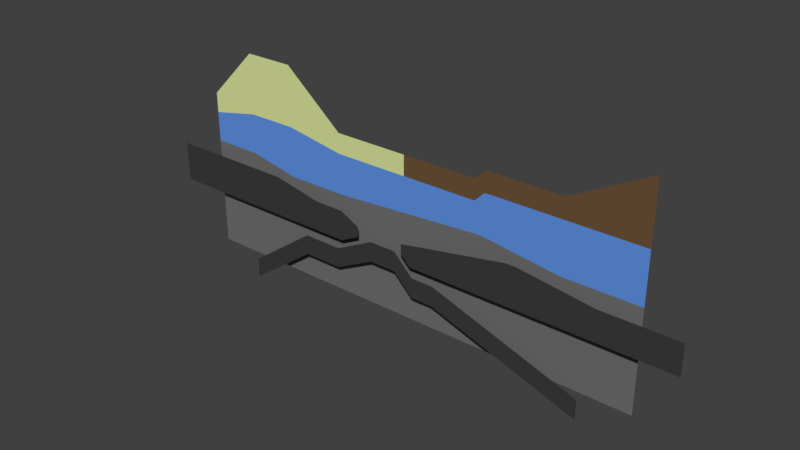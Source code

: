 # Source: Level2.blend  (saved by Blender 2.78.0; exported with 4.5.12 LTS)
import bpy
from mathutils import Matrix  # noqa: F401  (used for matrix-valued properties, if any)

bpy.ops.wm.read_factory_settings(use_empty=True)
scene = bpy.context.scene
scene.name = 'Scene'

# ---- collections
col_collection_1 = bpy.data.collections.new('Collection 1'); scene.collection.children.link(col_collection_1)

# ---- materials (node trees are filled in below, after node groups)
mat_limestone = bpy.data.materials.new('Limestone')
mat_limestone.alpha_threshold = 0.0
mat_limestone.use_transparent_shadow = False
mat_limestone.diffuse_color = (0.7279, 0.8, 0.3413, 1.0)
mat_limestone.roughness = 0.5
mat_bedrock = bpy.data.materials.new('Bedrock')
mat_bedrock.alpha_threshold = 0.0
mat_bedrock.use_transparent_shadow = False
mat_bedrock.diffuse_color = (0.1679, 0.1679, 0.1679, 1.0)
mat_bedrock.roughness = 0.5
mat_plates = bpy.data.materials.new('Plates')
mat_plates.alpha_threshold = 0.0
mat_plates.use_transparent_shadow = False
mat_plates.diffuse_color = (0.04696, 0.04696, 0.04696, 1.0)
mat_plates.roughness = 0.5
mat_plates.specular_intensity = 0.0
mat_mud = bpy.data.materials.new('Mud')
mat_mud.alpha_threshold = 0.0
mat_mud.use_transparent_shadow = False
mat_mud.diffuse_color = (0.1626, 0.08898, 0.04129, 1.0)
mat_mud.roughness = 0.5
mat_mud.specular_intensity = 0.0
mat_marl = bpy.data.materials.new('Marl')
mat_marl.alpha_threshold = 0.0
mat_marl.use_transparent_shadow = False
mat_marl.diffuse_color = (0.1189, 0.3012, 0.8, 1.0)
mat_marl.roughness = 0.5

# ---- material node trees

# ---- world
world_world = bpy.data.worlds.new('World'); scene.world = world_world
world_world.color = (0.05088, 0.05088, 0.05088)
world_world.use_sun_shadow = False
world_world.sun_shadow_jitter_overblur = 0.0
world_world.cycles.sampling_method = 'MANUAL'

# ---- meshes
me_plane_000 = bpy.data.meshes.new('Plane.000')
me_plane_000.from_pydata([(-16.0, -2.0, -7.55e-08), (-16.0, 0.0, -7.55e-08), (0.0, -2.0, -7.55e-08), (7.993e-31, 0.0, -7.55e-08), (-6.0, 5.0, 3.02e-07), (-11.0, 5.0, 3.02e-07), (-11.0, -1.0, 1.421e-14), (-6.0, -1.0, 1.421e-14), (7.5, 1.665e-15, -7.55e-08), (7.5, -2.0, -7.55e-08)], [], [(3, 4, 7, 2), (0, 6, 5, 1), (6, 7, 4, 5), (3, 2, 9, 8)])
_uv = me_plane_000.uv_layers.new(name='UVMap')
_uv.uv.foreach_set('vector', [-1.402e-21, -1.254e-14, -6.0, 5.0, -6.0, -1.0, -1.748e-07, -2.0, -16.0, -2.0, -11.0, -1.0, -11.0, 5.0, -16.0, 1.399e-06, -11.0, -1.0, -6.0, -1.0, -6.0, 5.0, -11.0, 5.0, -1.402e-21, -1.254e-14, -1.748e-07, -2.0, 7.5, -2.0, 7.5, -6.557e-07])
me_plane_000.materials.append(mat_limestone)
me_plane_000.use_remesh_preserve_volume = False
me_plane_000.use_remesh_preserve_attributes = False
me_plane_000.use_mirror_vertex_groups = False
me_plane_000.update()
me_plane_012 = bpy.data.meshes.new('Plane.012')
me_plane_012.from_pydata([(-24.0, -5.0, -3.02e-07), (-3.0, -6.0, -3.775e-07), (15.0, -5.0, -3.02e-07), (16.0, -5.0, -3.02e-07), (-11.0, -5.0, -3.02e-07), (-6.0, -6.0, -3.775e-07), (23.5, -6.0, -3.775e-07), (4.0, -7.0, -4.53e-07), (-1.0, -7.0, -4.53e-07), (4.0, -8.0, -5.285e-07), (5.0, -9.0, -6.04e-07), (31.0, -9.0, -6.04e-07), (31.0, -6.0, -3.775e-07), (-1.0, -8.0, -5.285e-07), (-3.0, -9.0, -6.04e-07), (-24.0, -9.0, -6.04e-07), (0.5, -8.0, -5.285e-07), (3.25, -8.0, -5.285e-07), (5.25, -10.0, -6.795e-07), (-3.5, -10.0, -6.795e-07), (7.5, -10.0, -6.795e-07), (22.5, -15.0, -1.057e-06), (-7.5, -10.0, -6.795e-07), (-14.5, -15.0, -1.057e-06), (0.5, -10.0, -6.795e-07), (3.25, -10.0, -6.795e-07), (5.25, -12.0, -8.305e-07), (-3.5, -12.0, -8.305e-07), (7.5, -12.0, -8.305e-07), (22.5, -17.0, -1.208e-06), (-7.5, -12.0, -8.305e-07), (-14.5, -17.0, -1.208e-06)], [], [(7, 9, 10, 11, 12, 6, 3, 2), (22, 30, 27, 19), (18, 26, 28, 20), (17, 25, 26, 18), (23, 31, 30, 22), (20, 28, 29, 21), (19, 27, 24, 16), (16, 24, 25, 17), (4, 0, 15, 14, 13, 8, 1, 5)])
me_plane_012.polygons.foreach_set('material_index', [1, 1, 1, 1, 1, 1, 1, 1, 1])
_uv = me_plane_012.uv_layers.new(name='UVMap')
_uv.uv.foreach_set('vector', [0.0, 0.0, 0.0, 0.0, 0.0, 0.0, 0.0, 0.0, 0.0, 0.0, 0.0, 0.0, 0.0, 0.0, 0.0, 0.0, 0.0, 0.0, 0.0, 0.0, 0.0, 0.0, 0.0, 0.0, 0.0, 0.0, 0.0, 0.0, 0.0, 0.0, 0.0, 0.0, 0.0, 0.0, 0.0, 0.0, 0.0, 0.0, 0.0, 0.0, 0.0, 0.0, 0.0, 0.0, 0.0, 0.0, 0.0, 0.0, 0.0, 0.0, 0.0, 0.0, 0.0, 0.0, 0.0, 0.0, 0.0, 0.0, 0.0, 0.0, 0.0, 0.0, 0.0, 0.0, 0.0, 0.0, 0.0, 0.0, 0.0, 0.0, 0.0, 0.0, 0.0, 0.0, 0.0, 0.0, 0.0, 0.0, 0.0, 0.0, 0.0, 0.0, 0.0, 0.0, 0.0, 0.0, 0.0, 0.0])
me_plane_012.materials.append(mat_bedrock)
me_plane_012.materials.append(mat_plates)
me_plane_012.use_remesh_preserve_volume = False
me_plane_012.use_remesh_preserve_attributes = False
me_plane_012.use_mirror_vertex_groups = False
me_plane_012.update()
me_plane_011 = bpy.data.meshes.new('Plane.011')
me_plane_011.from_pydata([(15.0, 3.331e-15, -7.55e-08), (16.0, 1.0, -1.694e-22), (31.0, 5.0, 3.02e-07), (23.5, 1.0, 1.665e-15), (23.5, -1.0, 0.0), (15.0, -2.0, -7.55e-08), (16.0, -1.0, 0.0), (31.0, -1.0, 0.0), (7.5, 1.665e-15, -7.55e-08), (7.5, -2.0, -7.55e-08)], [], [(8, 9, 5, 0), (0, 5, 6, 1), (3, 4, 7, 2), (1, 6, 4, 3)])
_uv = me_plane_011.uv_layers.new(name='UVMap')
_uv.uv.foreach_set('vector', [7.5, -6.557e-07, 7.5, -2.0, 15.0, -2.0, 15.0, -1.311e-06, 15.0, -1.311e-06, 15.0, -2.0, 16.0, -1.0, 16.0, 1.0, 23.5, 1.0, 23.5, -1.0, 31.0, -1.0, 31.0, 5.0, 16.0, 1.0, 16.0, -1.0, 23.5, -1.0, 23.5, 1.0])
me_plane_011.materials.append(mat_mud)
me_plane_011.use_remesh_preserve_volume = False
me_plane_011.use_remesh_preserve_attributes = False
me_plane_011.use_mirror_vertex_groups = False
me_plane_011.update()
me_plane_010 = bpy.data.meshes.new('Plane.010')
me_plane_010.from_pydata([(16.0, -16.0, -1.132e-06), (15.0, -16.0, -1.132e-06), (3.109e-15, -16.0, -1.132e-06), (-16.0, -16.0, -1.132e-06), (-16.0, -5.0, -3.02e-07), (8.882e-16, -6.0, -3.775e-07), (15.0, -5.0, -3.02e-07), (16.0, -5.0, -3.02e-07), (31.0, -6.0, -3.775e-07), (31.0, -16.0, -1.132e-06), (-11.0, -16.0, -1.132e-06), (-6.0, -16.0, -1.132e-06), (23.5, -16.0, -1.132e-06), (-11.0, -5.0, -3.02e-07), (-6.0, -6.0, -3.775e-07), (23.5, -6.0, -3.775e-07)], [], [(5, 14, 11, 2), (13, 4, 3, 10), (7, 6, 1, 0), (15, 7, 0, 12), (14, 13, 10, 11), (8, 15, 12, 9), (6, 5, 2, 1)])
_uv = me_plane_010.uv_layers.new(name='UVMap')
_uv.uv.foreach_set('vector', [-5.245e-07, -6.0, -6.0, -6.0, -6.0, -16.0, -1.399e-06, -16.0, -11.0, -5.0, -16.0, -5.0, -16.0, -16.0, -11.0, -16.0, 16.0, -5.0, 15.0, -5.0, 15.0, -16.0, 16.0, -16.0, 23.5, -6.0, 16.0, -5.0, 16.0, -16.0, 23.5, -16.0, -6.0, -6.0, -11.0, -5.0, -11.0, -16.0, -6.0, -16.0, 31.0, -6.0, 23.5, -6.0, 23.5, -16.0, 31.0, -16.0, 15.0, -5.0, -5.245e-07, -6.0, -1.399e-06, -16.0, 15.0, -16.0])
me_plane_010.materials.append(mat_bedrock)
me_plane_010.use_remesh_preserve_volume = False
me_plane_010.use_remesh_preserve_attributes = False
me_plane_010.use_mirror_vertex_groups = False
me_plane_010.update()
me_plane_009 = bpy.data.meshes.new('Plane.009')
me_plane_009.from_pydata([(-16.0, -5.0, -3.02e-07), (8.882e-16, -6.0, -3.775e-07), (15.0, -5.0, -3.02e-07), (16.0, -5.0, -3.02e-07), (31.0, -6.0, -3.775e-07), (-16.0, -2.0, -7.55e-08), (0.0, -2.0, -7.55e-08), (23.5, -1.0, 0.0), (15.0, -2.0, -7.55e-08), (16.0, -1.0, 0.0), (31.0, -1.0, 0.0), (-11.0, -1.0, 1.421e-14), (-6.0, -1.0, 1.421e-14), (-11.0, -5.0, -3.02e-07), (-6.0, -6.0, -3.775e-07), (23.5, -6.0, -3.775e-07)], [], [(11, 5, 0, 13), (7, 9, 3, 15), (9, 8, 2, 3), (12, 11, 13, 14), (10, 7, 15, 4), (8, 6, 1, 2), (6, 12, 14, 1)])
_uv = me_plane_009.uv_layers.new(name='UVMap')
_uv.uv.foreach_set('vector', [-11.0, -1.0, -16.0, -2.0, -16.0, -5.0, -11.0, -5.0, 23.5, -1.0, 16.0, -1.0, 16.0, -5.0, 23.5, -6.0, 16.0, -1.0, 15.0, -2.0, 15.0, -5.0, 16.0, -5.0, -6.0, -1.0, -11.0, -1.0, -11.0, -5.0, -6.0, -6.0, 31.0, -1.0, 23.5, -1.0, 23.5, -6.0, 31.0, -6.0, 15.0, -2.0, -1.748e-07, -2.0, -5.245e-07, -6.0, 15.0, -5.0, -1.748e-07, -2.0, -6.0, -1.0, -6.0, -6.0, -5.245e-07, -6.0])
me_plane_009.materials.append(mat_marl)
me_plane_009.use_remesh_preserve_volume = False
me_plane_009.use_remesh_preserve_attributes = False
me_plane_009.use_mirror_vertex_groups = False
me_plane_009.update()

# ---- objects
ob_limestone = bpy.data.objects.new('Limestone', me_plane_000)
ob_plates = bpy.data.objects.new('Plates', me_plane_012)
ob_mud = bpy.data.objects.new('Mud', me_plane_011)
ob_bedrock = bpy.data.objects.new('Bedrock', me_plane_010)
ob_marl = bpy.data.objects.new('Marl', me_plane_009)

# ---- transforms, parenting, visibility, modifiers, constraints
ob_limestone.location = (0.0, 0.0, 0.0)
ob_limestone.rotation_euler = (1.571, 2.22e-16, 2.22e-16)
ob_limestone.lineart.crease_threshold = 0.0
ob_plates.location = (4.0, -1.0, -1.0)
ob_plates.rotation_euler = (1.571, 2.22e-16, 2.22e-16)
ob_plates.lineart.crease_threshold = 0.0
ob_mud.location = (0.0, 0.0, 0.0)
ob_mud.rotation_euler = (1.571, 2.22e-16, 2.22e-16)
ob_mud.lineart.crease_threshold = 0.0
ob_bedrock.location = (0.0, 0.0, 0.0)
ob_bedrock.rotation_euler = (1.571, 2.22e-16, 2.22e-16)
ob_bedrock.lineart.crease_threshold = 0.0
ob_marl.location = (0.0, 0.0, 0.0)
ob_marl.rotation_euler = (1.571, 2.22e-16, 2.22e-16)
ob_marl.lineart.crease_threshold = 0.0

# ---- collection membership
col_collection_1.objects.link(ob_limestone)
col_collection_1.objects.link(ob_plates)
col_collection_1.objects.link(ob_mud)
col_collection_1.objects.link(ob_bedrock)
col_collection_1.objects.link(ob_marl)

# ---- scene / render settings (as saved in the file)
scene.frame_start = 1; scene.frame_end = 250; scene.frame_set(1)
scene.render.engine = 'BLENDER_EEVEE_NEXT'
scene.render.resolution_percentage = 50
scene.render.dither_intensity = 0.0
scene.render.use_persistent_data = True
scene.cycles.feature_set = 'EXPERIMENTAL'
scene.cycles.use_denoising = False
scene.cycles.samples = 64
scene.cycles.sampling_pattern = 'TABULATED_SOBOL'
scene.cycles.light_sampling_threshold = 0.0
scene.cycles.use_adaptive_sampling = False
scene.cycles.use_light_tree = False
scene.cycles.blur_glossy = 0.0
scene.cycles.sample_clamp_indirect = 0.0
scene.view_settings.view_transform = 'Standard'
bpy.context.view_layer.update()

# ---- added for rendering (the .blend has no active camera and no usable light): camera, sun
cam_auto = bpy.data.cameras.new('AutoCamera')
cam_auto.lens = 50.0
cam_auto.sensor_width = 36.0
cam_auto.clip_end = 1000.0
ob_auto_camera = bpy.data.objects.new('AutoCamera', cam_auto)
scene.collection.objects.link(ob_auto_camera)
ob_auto_camera.location = (62.6654, -66.6985, 37.6323)
ob_auto_camera.rotation_euler = (1.09748, -7.21219e-08, 0.694738)
scene.camera = ob_auto_camera
light_auto_sun = bpy.data.lights.new('AutoSun', 'SUN')
light_auto_sun.energy = 3.0
light_auto_sun.angle = 0.0523599
ob_auto_sun = bpy.data.objects.new('AutoSun', light_auto_sun)
scene.collection.objects.link(ob_auto_sun)
ob_auto_sun.rotation_euler = (0.872665, 0.174533, 0.523599)
bpy.context.view_layer.update()
